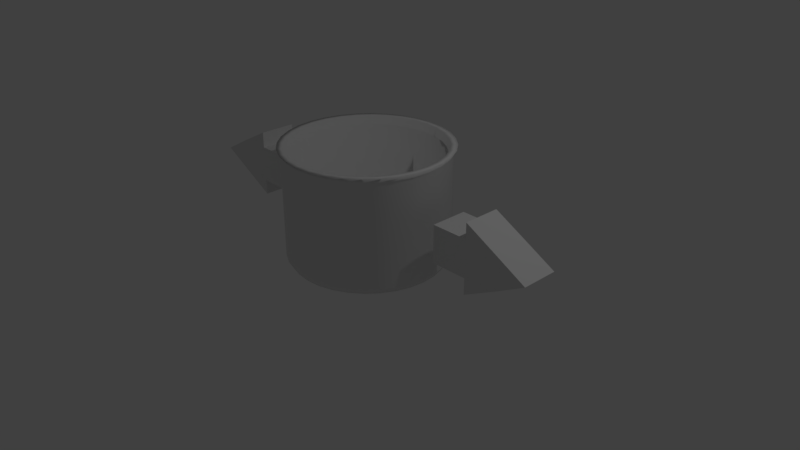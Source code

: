 # Source: container_large.blend  (saved by Blender 2.78.0; exported with 4.5.12 LTS)
import bpy
from mathutils import Matrix  # noqa: F401  (used for matrix-valued properties, if any)

bpy.ops.wm.read_factory_settings(use_empty=True)
scene = bpy.context.scene
scene.name = 'Scene'

# ---- collections
col_collection_1 = bpy.data.collections.new('Collection 1'); scene.collection.children.link(col_collection_1)

# ---- world
world_world = bpy.data.worlds.new('World'); scene.world = world_world
world_world.color = (0.05088, 0.05088, 0.05088)
world_world.use_sun_shadow = False
world_world.sun_shadow_jitter_overblur = 0.0
world_world.cycles.sampling_method = 'MANUAL'

# ---- cameras
cam_camera = bpy.data.cameras.new('Camera')
cam_camera.clip_end = 100.0
cam_camera.lens = 35.0
cam_camera.sensor_width = 32.0
cam_camera.sensor_height = 18.0
cam_camera.ortho_scale = 7.314
cam_camera.dof.focus_distance = 0.0
cam_camera.dof.aperture_fstop = 128.0

# ---- lights
light_lamp = bpy.data.lights.new('Lamp', 'POINT')
light_lamp.transmission_factor = 0.0
light_lamp.cutoff_distance = 30.0
light_lamp.energy = 100.0
light_lamp.shadow_buffer_clip_start = 1.001
light_lamp.shadow_soft_size = 0.1
light_lamp.shadow_maximum_resolution = 0.006
light_lamp.use_absolute_resolution = True

# ---- meshes
me_cube = bpy.data.meshes.new('Cube')
me_cube.from_pydata([(-1.0, -1.0, -1.0), (-1.0, -1.0, 1.0), (-1.0, 1.0, -1.0), (-1.0, 1.0, 1.0), (1.0, -1.0, -1.0), (1.0, -1.0, 1.0), (1.0, 1.0, -1.0), (1.0, 1.0, 1.0), (-2.904, -1.0, 0.869), (-2.904, 1.0, 0.869), (-1.0, -1.0, 1.869), (-1.0, 0.0, -1.0), (-1.0, 0.0, 1.0), (-1.0, 1.0, 1.869), (-1.0, 0.0, 1.869), (-1.0, 0.0, -1.834), (-1.0, -1.0, -1.834), (-1.0, 1.0, -1.834), (-2.904, 1.0, -0.8343), (-2.904, -1.0, -0.8343), (-4.469, -1.0, 0.0), (-4.469, 1.0, 0.0), (-4.469, 0.0, 0.0)], [], [(20, 22, 21, 18, 17, 15, 16, 19), (6, 7, 5, 4), (1, 10, 8, 20, 19, 16, 0, 4, 5), (2, 6, 4, 0, 11), (7, 3, 12, 1, 5), (11, 0, 16, 15), (21, 22, 20, 8, 10, 14, 13, 9), (2, 17, 18, 21, 9, 13, 3, 7, 6), (1, 12, 14, 10), (12, 3, 13, 14), (2, 11, 15, 17)])
me_cube.use_remesh_preserve_volume = False
me_cube.use_remesh_preserve_attributes = False
me_cube.use_mirror_vertex_groups = False
me_cube.update()
me_circle = bpy.data.meshes.new('Circle')
me_circle.from_pydata([(0.0, 1.0, 0.0), (-0.1951, 0.9808, 0.0), (-0.3827, 0.9239, 0.0), (-0.5556, 0.8315, 0.0), (-0.7071, 0.7071, 0.0), (-0.8315, 0.5556, 0.0), (-0.9239, 0.3827, 0.0), (-0.9808, 0.1951, 0.0), (-1.0, 7.55e-08, 0.0), (-0.9808, -0.1951, 0.0), (-0.9239, -0.3827, 0.0), (-0.8315, -0.5556, 0.0), (-0.7071, -0.7071, 0.0), (-0.5556, -0.8315, 0.0), (-0.3827, -0.9239, 0.0), (-0.1951, -0.9808, 0.0), (3.258e-07, -1.0, 0.0), (0.1951, -0.9808, 0.0), (0.3827, -0.9239, 0.0), (0.5556, -0.8315, 0.0), (0.7071, -0.7071, 0.0), (0.8315, -0.5556, 0.0), (0.9239, -0.3827, 0.0), (0.9808, -0.1951, 0.0), (1.0, 9.656e-07, 0.0), (0.9808, 0.1951, 0.0), (0.9239, 0.3827, 0.0), (0.8315, 0.5556, 0.0), (0.7071, 0.7071, 0.0), (0.5556, 0.8315, 0.0), (0.3827, 0.9239, 0.0), (0.1951, 0.9808, 0.0), (5.994e-09, 1.05, 0.08318), (-0.2049, 1.03, 0.08318), (-0.402, 0.9705, 0.08318), (-0.5836, 0.8734, 0.08318), (-0.7428, 0.7428, 0.08318), (-0.8734, 0.5836, 0.08318), (-0.9705, 0.402, 0.08318), (-1.03, 0.2049, 0.08318), (-1.05, 6.492e-08, 0.08318), (-1.03, -0.2049, 0.08318), (-0.9705, -0.402, 0.08318), (-0.8734, -0.5836, 0.08318), (-0.7428, -0.7428, 0.08318), (-0.5836, -0.8734, 0.08318), (-0.402, -0.9705, 0.08318), (-0.2049, -1.03, 0.08318), (3.483e-07, -1.05, 0.08318), (0.2049, -1.03, 0.08318), (0.402, -0.9705, 0.08318), (0.5836, -0.8734, 0.08318), (0.7428, -0.7428, 0.08318), (0.8734, -0.5836, 0.08318), (0.9705, -0.402, 0.08318), (1.03, -0.2049, 0.08318), (1.05, 1e-06, 0.08318), (1.03, 0.2049, 0.08318), (0.9705, 0.402, 0.08318), (0.8734, 0.5836, 0.08318), (0.7428, 0.7428, 0.08318), (0.5836, 0.8734, 0.08318), (0.402, 0.9705, 0.08318), (0.2049, 1.03, 0.08318), (-3.736e-10, 1.05, 1.448), (-0.2049, 1.03, 1.448), (-0.402, 0.9705, 1.448), (-0.5836, 0.8734, 1.448), (-0.7428, 0.7428, 1.448), (-0.8734, 0.5836, 1.448), (-0.9705, 0.402, 1.448), (-1.03, 0.2049, 1.448), (-1.05, 6.492e-08, 1.448), (-1.03, -0.2049, 1.448), (-0.9705, -0.402, 1.448), (-0.8734, -0.5836, 1.448), (-0.7428, -0.7428, 1.448), (-0.5836, -0.8734, 1.448), (-0.402, -0.9705, 1.448), (-0.2049, -1.03, 1.448), (3.419e-07, -1.05, 1.448), (0.2049, -1.03, 1.448), (0.402, -0.9705, 1.448), (0.5836, -0.8734, 1.448), (0.7428, -0.7428, 1.448), (0.8734, -0.5836, 1.448), (0.9705, -0.402, 1.448), (1.03, -0.2049, 1.448), (1.05, 1e-06, 1.448), (1.03, 0.2049, 1.448), (0.9705, 0.402, 1.448), (0.8734, 0.5836, 1.448), (0.7428, 0.7428, 1.448), (0.5836, 0.8734, 1.448), (0.402, 0.9705, 1.448), (0.2049, 1.03, 1.448), (7.518e-09, 1.099, 1.515), (-0.2143, 1.078, 1.515), (-0.4205, 1.015, 1.515), (-0.6104, 0.9135, 1.515), (-0.7769, 0.7769, 1.515), (-0.9135, 0.6104, 1.515), (-1.015, 0.4205, 1.515), (-1.078, 0.2143, 1.515), (-1.099, 5.474e-08, 1.515), (-1.078, -0.2143, 1.515), (-1.015, -0.4205, 1.515), (-0.9135, -0.6104, 1.515), (-0.7769, -0.7769, 1.515), (-0.6104, -0.9135, 1.515), (-0.4205, -1.015, 1.515), (-0.2143, -1.078, 1.515), (3.655e-07, -1.099, 1.515), (0.2143, -1.078, 1.515), (0.4205, -1.015, 1.515), (0.6104, -0.9135, 1.515), (0.7769, -0.7769, 1.515), (0.9135, -0.6104, 1.515), (1.015, -0.4205, 1.515), (1.078, -0.2143, 1.515), (1.099, 1.033e-06, 1.515), (1.078, 0.2143, 1.515), (1.015, 0.4205, 1.515), (0.9135, 0.6104, 1.515), (0.7769, 0.7769, 1.515), (0.6104, 0.9135, 1.515), (0.4205, 1.015, 1.515), (0.2143, 1.078, 1.515), (-1.522e-09, 1.011, 1.515), (-0.1972, 0.9912, 1.515), (-0.3867, 0.9337, 1.515), (-0.5615, 0.8403, 1.515), (-0.7146, 0.7146, 1.515), (-0.8403, 0.5615, 1.515), (-0.9337, 0.3867, 1.515), (-0.9912, 0.1972, 1.515), (-1.011, 7.036e-08, 1.515), (-0.9912, -0.1972, 1.515), (-0.9337, -0.3867, 1.515), (-0.8403, -0.5615, 1.515), (-0.7146, -0.7146, 1.515), (-0.5615, -0.8403, 1.515), (-0.3867, -0.9337, 1.515), (-0.1972, -0.9912, 1.515), (3.278e-07, -1.011, 1.515), (0.1972, -0.9912, 1.515), (0.3867, -0.9337, 1.515), (0.5615, -0.8403, 1.515), (0.7146, -0.7146, 1.515), (0.8403, -0.5615, 1.515), (0.9337, -0.3867, 1.515), (0.9912, -0.1972, 1.515), (1.011, 9.699e-07, 1.515), (0.9912, 0.1972, 1.515), (0.9337, 0.3867, 1.515), (0.8403, 0.5615, 1.515), (0.7146, 0.7146, 1.515), (0.5615, 0.8403, 1.515), (0.3867, 0.9337, 1.515), (0.1972, 0.9912, 1.515), (-8.097e-10, 0.9858, 1.409), (-0.1923, 0.9669, 1.409), (-0.3773, 0.9108, 1.409), (-0.5477, 0.8197, 1.409), (-0.6971, 0.6971, 1.409), (-0.8197, 0.5477, 1.409), (-0.9108, 0.3773, 1.409), (-0.9669, 0.1923, 1.409), (-0.9858, 7.539e-08, 1.409), (-0.9669, -0.1923, 1.409), (-0.9108, -0.3773, 1.409), (-0.8197, -0.5477, 1.409), (-0.6971, -0.6971, 1.409), (-0.5477, -0.8197, 1.409), (-0.3773, -0.9108, 1.409), (-0.1923, -0.9669, 1.409), (3.204e-07, -0.9858, 1.409), (0.1923, -0.9669, 1.409), (0.3773, -0.9108, 1.409), (0.5477, -0.8197, 1.409), (0.6971, -0.6971, 1.409), (0.8197, -0.5477, 1.409), (0.9108, -0.3773, 1.409), (0.9669, -0.1923, 1.409), (0.9858, 9.529e-07, 1.409), (0.9669, 0.1923, 1.409), (0.9108, 0.3773, 1.409), (0.8197, 0.5477, 1.409), (0.6971, 0.6971, 1.409), (0.5477, 0.8197, 1.409), (0.3773, 0.9108, 1.409), (0.1923, 0.9669, 1.409), (-8.097e-10, 0.9858, 1.409), (-0.1923, 0.9669, 1.409), (-0.3773, 0.9108, 1.409), (-0.5477, 0.8197, 1.409), (-0.6971, 0.6971, 1.409), (-0.8197, 0.5477, 1.409), (-0.9108, 0.3773, 1.409), (-0.9669, 0.1923, 1.409), (-0.9858, 7.539e-08, 1.409), (-0.9669, -0.1923, 1.409), (-0.9108, -0.3773, 1.409), (-0.8197, -0.5477, 1.409), (-0.6971, -0.6971, 1.409), (-0.5477, -0.8197, 1.409), (-0.3773, -0.9108, 1.409), (-0.1923, -0.9669, 1.409), (3.204e-07, -0.9858, 1.409), (0.1923, -0.9669, 1.409), (0.3773, -0.9108, 1.409), (0.5477, -0.8197, 1.409), (0.6971, -0.6971, 1.409), (0.8197, -0.5477, 1.409), (0.9108, -0.3773, 1.409), (0.9669, -0.1923, 1.409), (0.9858, 9.529e-07, 1.409), (0.9669, 0.1923, 1.409), (0.9108, 0.3773, 1.409), (0.8197, 0.5477, 1.409), (0.6971, 0.6971, 1.409), (0.5477, 0.8197, 1.409), (0.3773, 0.9108, 1.409), (0.1923, 0.9669, 1.409), (-6.366e-08, 0.9858, 0.1908), (-0.1923, 0.9669, 0.1908), (-0.3773, 0.9108, 0.1908), (-0.5477, 0.8197, 0.1908), (-0.6971, 0.6971, 0.1908), (-0.8197, 0.5477, 0.1908), (-0.9108, 0.3773, 0.1908), (-0.9669, 0.1923, 0.1908), (-0.9858, 7.539e-08, 0.1908), (-0.9669, -0.1923, 0.1908), (-0.9108, -0.3773, 0.1908), (-0.8197, -0.5477, 0.1908), (-0.6971, -0.6971, 0.1908), (-0.5477, -0.8197, 0.1908), (-0.3773, -0.9108, 0.1908), (-0.1923, -0.9669, 0.1908), (2.576e-07, -0.9858, 0.1908), (0.1923, -0.9669, 0.1908), (0.3773, -0.9108, 0.1908), (0.5477, -0.8197, 0.1908), (0.6971, -0.6971, 0.1908), (0.8197, -0.5477, 0.1908), (0.9108, -0.3773, 0.1908), (0.9669, -0.1923, 0.1908), (0.9858, 9.529e-07, 0.1908), (0.9669, 0.1923, 0.1908), (0.9108, 0.3773, 0.1908), (0.8197, 0.5477, 0.1908), (0.6971, 0.6971, 0.1908), (0.5477, 0.8197, 0.1908), (0.3773, 0.9108, 0.1908), (0.1923, 0.9669, 0.1908)], [], [(1, 0, 31, 30, 29, 28, 27, 26, 25, 24, 23, 22, 21, 20, 19, 18, 17, 16, 15, 14, 13, 12, 11, 10, 9, 8, 7, 6, 5, 4, 3, 2), (57, 58, 90, 89), (30, 31, 63, 62), (17, 18, 50, 49), (4, 5, 37, 36), (31, 0, 32, 63), (18, 19, 51, 50), (5, 6, 38, 37), (19, 20, 52, 51), (6, 7, 39, 38), (20, 21, 53, 52), (7, 8, 40, 39), (21, 22, 54, 53), (8, 9, 41, 40), (22, 23, 55, 54), (9, 10, 42, 41), (23, 24, 56, 55), (10, 11, 43, 42), (24, 25, 57, 56), (11, 12, 44, 43), (25, 26, 58, 57), (12, 13, 45, 44), (26, 27, 59, 58), (13, 14, 46, 45), (0, 1, 33, 32), (27, 28, 60, 59), (14, 15, 47, 46), (1, 2, 34, 33), (28, 29, 61, 60), (15, 16, 48, 47), (2, 3, 35, 34), (29, 30, 62, 61), (16, 17, 49, 48), (3, 4, 36, 35), (65, 66, 98, 97), (44, 45, 77, 76), (58, 59, 91, 90), (45, 46, 78, 77), (32, 33, 65, 64), (59, 60, 92, 91), (46, 47, 79, 78), (33, 34, 66, 65), (60, 61, 93, 92), (47, 48, 80, 79), (34, 35, 67, 66), (61, 62, 94, 93), (48, 49, 81, 80), (35, 36, 68, 67), (62, 63, 95, 94), (49, 50, 82, 81), (36, 37, 69, 68), (63, 32, 64, 95), (50, 51, 83, 82), (37, 38, 70, 69), (51, 52, 84, 83), (38, 39, 71, 70), (52, 53, 85, 84), (39, 40, 72, 71), (53, 54, 86, 85), (40, 41, 73, 72), (54, 55, 87, 86), (41, 42, 74, 73), (55, 56, 88, 87), (42, 43, 75, 74), (56, 57, 89, 88), (43, 44, 76, 75), (100, 101, 133, 132), (92, 93, 125, 124), (79, 80, 112, 111), (66, 67, 99, 98), (93, 94, 126, 125), (80, 81, 113, 112), (67, 68, 100, 99), (94, 95, 127, 126), (81, 82, 114, 113), (68, 69, 101, 100), (95, 64, 96, 127), (82, 83, 115, 114), (69, 70, 102, 101), (83, 84, 116, 115), (70, 71, 103, 102), (84, 85, 117, 116), (71, 72, 104, 103), (85, 86, 118, 117), (72, 73, 105, 104), (86, 87, 119, 118), (73, 74, 106, 105), (87, 88, 120, 119), (74, 75, 107, 106), (88, 89, 121, 120), (75, 76, 108, 107), (89, 90, 122, 121), (76, 77, 109, 108), (90, 91, 123, 122), (77, 78, 110, 109), (64, 65, 97, 96), (91, 92, 124, 123), (78, 79, 111, 110), (135, 136, 168, 167), (127, 96, 128, 159), (114, 115, 147, 146), (101, 102, 134, 133), (115, 116, 148, 147), (102, 103, 135, 134), (116, 117, 149, 148), (103, 104, 136, 135), (117, 118, 150, 149), (104, 105, 137, 136), (118, 119, 151, 150), (105, 106, 138, 137), (119, 120, 152, 151), (106, 107, 139, 138), (120, 121, 153, 152), (107, 108, 140, 139), (121, 122, 154, 153), (108, 109, 141, 140), (122, 123, 155, 154), (109, 110, 142, 141), (96, 97, 129, 128), (123, 124, 156, 155), (110, 111, 143, 142), (97, 98, 130, 129), (124, 125, 157, 156), (111, 112, 144, 143), (98, 99, 131, 130), (125, 126, 158, 157), (112, 113, 145, 144), (99, 100, 132, 131), (126, 127, 159, 158), (113, 114, 146, 145), (170, 171, 203, 202), (149, 150, 182, 181), (136, 137, 169, 168), (150, 151, 183, 182), (137, 138, 170, 169), (151, 152, 184, 183), (138, 139, 171, 170), (152, 153, 185, 184), (139, 140, 172, 171), (153, 154, 186, 185), (140, 141, 173, 172), (154, 155, 187, 186), (141, 142, 174, 173), (128, 129, 161, 160), (155, 156, 188, 187), (142, 143, 175, 174), (129, 130, 162, 161), (156, 157, 189, 188), (143, 144, 176, 175), (130, 131, 163, 162), (157, 158, 190, 189), (144, 145, 177, 176), (131, 132, 164, 163), (158, 159, 191, 190), (145, 146, 178, 177), (132, 133, 165, 164), (159, 128, 160, 191), (146, 147, 179, 178), (133, 134, 166, 165), (147, 148, 180, 179), (134, 135, 167, 166), (148, 149, 181, 180), (205, 206, 238, 237), (184, 185, 217, 216), (171, 172, 204, 203), (185, 186, 218, 217), (172, 173, 205, 204), (186, 187, 219, 218), (173, 174, 206, 205), (160, 161, 193, 192), (187, 188, 220, 219), (174, 175, 207, 206), (161, 162, 194, 193), (188, 189, 221, 220), (175, 176, 208, 207), (162, 163, 195, 194), (189, 190, 222, 221), (176, 177, 209, 208), (163, 164, 196, 195), (190, 191, 223, 222), (177, 178, 210, 209), (164, 165, 197, 196), (191, 160, 192, 223), (178, 179, 211, 210), (165, 166, 198, 197), (179, 180, 212, 211), (166, 167, 199, 198), (180, 181, 213, 212), (167, 168, 200, 199), (181, 182, 214, 213), (168, 169, 201, 200), (182, 183, 215, 214), (169, 170, 202, 201), (183, 184, 216, 215), (225, 226, 227, 228, 229, 230, 231, 232, 233, 234, 235, 236, 237, 238, 239, 240, 241, 242, 243, 244, 245, 246, 247, 248, 249, 250, 251, 252, 253, 254, 255, 224), (192, 193, 225, 224), (219, 220, 252, 251), (206, 207, 239, 238), (193, 194, 226, 225), (220, 221, 253, 252), (207, 208, 240, 239), (194, 195, 227, 226), (221, 222, 254, 253), (208, 209, 241, 240), (195, 196, 228, 227), (222, 223, 255, 254), (209, 210, 242, 241), (196, 197, 229, 228), (223, 192, 224, 255), (210, 211, 243, 242), (197, 198, 230, 229), (211, 212, 244, 243), (198, 199, 231, 230), (212, 213, 245, 244), (199, 200, 232, 231), (213, 214, 246, 245), (200, 201, 233, 232), (214, 215, 247, 246), (201, 202, 234, 233), (215, 216, 248, 247), (202, 203, 235, 234), (216, 217, 249, 248), (203, 204, 236, 235), (217, 218, 250, 249), (204, 205, 237, 236), (218, 219, 251, 250)])
me_circle.polygons.foreach_set('use_smooth', [True] * 226)
me_circle.use_remesh_preserve_volume = False
me_circle.use_remesh_preserve_attributes = False
me_circle.use_mirror_vertex_groups = False
me_circle.update()
me_cube_001 = bpy.data.meshes.new('Cube.001')
me_cube_001.from_pydata([(-1.0, -1.0, -1.0), (-1.0, -1.0, 1.0), (-1.0, 1.0, -1.0), (-1.0, 1.0, 1.0), (1.0, -1.0, -1.0), (1.0, -1.0, 1.0), (1.0, 1.0, -1.0), (1.0, 1.0, 1.0), (-2.904, -1.0, 0.869), (-2.904, 1.0, 0.869), (-1.0, -1.0, 1.869), (-1.0, 0.0, -1.0), (-1.0, 0.0, 1.0), (-1.0, 1.0, 1.869), (-1.0, 0.0, 1.869), (-1.0, 0.0, -1.834), (-1.0, -1.0, -1.834), (-1.0, 1.0, -1.834), (-2.904, 1.0, -0.8343), (-2.904, -1.0, -0.8343), (-4.469, -1.0, 0.0), (-4.469, 1.0, 0.0), (-4.469, 0.0, 0.0)], [], [(6, 7, 5, 4), (15, 16, 19, 20, 22, 21, 18, 17), (2, 6, 4, 0, 11), (7, 3, 12, 1, 5), (0, 16, 15, 17, 2, 11), (2, 17, 18, 21, 9, 13, 3, 7, 6), (9, 21, 22, 20, 8, 10, 14, 13), (1, 10, 8, 20, 19, 16, 0, 4, 5), (3, 13, 14, 10, 1, 12)])
me_cube_001.use_remesh_preserve_volume = False
me_cube_001.use_remesh_preserve_attributes = False
me_cube_001.use_mirror_vertex_groups = False
me_cube_001.update()

# ---- objects
ob_cube = bpy.data.objects.new('Cube', me_cube)
ob_circle = bpy.data.objects.new('Circle', me_circle)
ob_lamp = bpy.data.objects.new('Lamp', light_lamp)
ob_camera = bpy.data.objects.new('Camera', cam_camera)
ob_cube_001 = bpy.data.objects.new('Cube.001', me_cube_001)

# ---- transforms, parenting, visibility, modifiers, constraints
ob_cube.location = (-1.655, 0.03083, 0.7356)
ob_cube.scale = (0.2438, 0.2438, 0.2438)
ob_cube.lineart.crease_threshold = 0.0
ob_circle.location = (0.0, 0.0, 0.0)
ob_circle.lineart.crease_threshold = 0.0
ob_lamp.location = (4.076, 1.005, 5.904)
ob_lamp.rotation_euler = (0.6503, 0.05522, 1.866)
ob_lamp.lock_rotations_4d = False
ob_lamp.empty_display_type = 'ARROWS'
ob_lamp.color = (0.0, 0.0, 0.0, 0.0)
ob_lamp.lineart.crease_threshold = 0.0
ob_camera.location = (7.481, -6.508, 5.344)
ob_camera.rotation_euler = (1.109, 0.0, 0.8149)
ob_camera.lock_rotations_4d = False
ob_camera.empty_display_type = 'ARROWS'
ob_camera.color = (0.0, 0.0, 0.0, 0.0)
ob_camera.display_type = 'WIRE'
ob_camera.lineart.crease_threshold = 0.0
ob_cube_001.location = (1.598, 0.03083, 0.7356)
ob_cube_001.rotation_euler = (-0.0, -3.142, -0.0)
ob_cube_001.scale = (0.2438, 0.2438, 0.2438)
ob_cube_001.lineart.crease_threshold = 0.0

# ---- collection membership
col_collection_1.objects.link(ob_cube)
col_collection_1.objects.link(ob_circle)
col_collection_1.objects.link(ob_lamp)
col_collection_1.objects.link(ob_camera)
col_collection_1.objects.link(ob_cube_001)

# ---- scene / render settings (as saved in the file)
scene.camera = ob_camera
scene.frame_start = 1; scene.frame_end = 250; scene.frame_set(1)
scene.render.engine = 'BLENDER_EEVEE_NEXT'
scene.render.resolution_percentage = 50
scene.render.dither_intensity = 0.0
scene.cycles.use_denoising = False
scene.cycles.samples = 128
scene.cycles.sampling_pattern = 'TABULATED_SOBOL'
scene.cycles.light_sampling_threshold = 0.0
scene.cycles.use_adaptive_sampling = False
scene.cycles.use_light_tree = False
scene.cycles.blur_glossy = 0.0
scene.cycles.sample_clamp_indirect = 0.0
scene.view_settings.view_transform = 'Standard'
bpy.context.view_layer.update()
